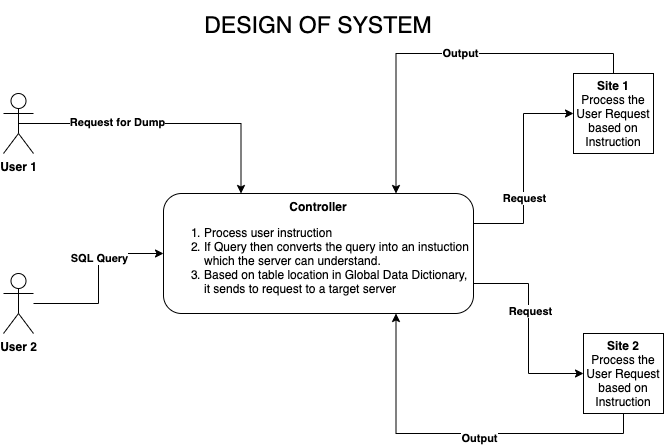

The diagram above was exported from draw.io. Its source (the exported page's mxGraphModel, read from the mxfile embedded in the PNG):
<mxGraphModel dx="946" dy="503" grid="1" gridSize="10" guides="1" tooltips="1" connect="1" arrows="1" fold="1" page="1" pageScale="1" pageWidth="827" pageHeight="1169" math="0" shadow="0">
  <root>
    <mxCell id="WIyWlLk6GJQsqaUBKTNV-0" />
    <mxCell id="WIyWlLk6GJQsqaUBKTNV-1" parent="WIyWlLk6GJQsqaUBKTNV-0" />
    <mxCell id="0z7MG_MKwaT-sECVm0-n-13" style="edgeStyle=orthogonalEdgeStyle;rounded=0;orthogonalLoop=1;jettySize=auto;html=1;exitX=1;exitY=0.25;exitDx=0;exitDy=0;entryX=0;entryY=0.5;entryDx=0;entryDy=0;" edge="1" parent="WIyWlLk6GJQsqaUBKTNV-1" source="0z7MG_MKwaT-sECVm0-n-1" target="0z7MG_MKwaT-sECVm0-n-3">
      <mxGeometry relative="1" as="geometry" />
    </mxCell>
    <mxCell id="0z7MG_MKwaT-sECVm0-n-15" value="&lt;b&gt;Request&lt;/b&gt;" style="edgeLabel;html=1;align=center;verticalAlign=middle;resizable=0;points=[];" vertex="1" connectable="0" parent="0z7MG_MKwaT-sECVm0-n-13">
      <mxGeometry x="-0.2762" relative="1" as="geometry">
        <mxPoint as="offset" />
      </mxGeometry>
    </mxCell>
    <mxCell id="0z7MG_MKwaT-sECVm0-n-14" style="edgeStyle=orthogonalEdgeStyle;rounded=0;orthogonalLoop=1;jettySize=auto;html=1;exitX=1;exitY=0.75;exitDx=0;exitDy=0;entryX=0;entryY=0.5;entryDx=0;entryDy=0;" edge="1" parent="WIyWlLk6GJQsqaUBKTNV-1" source="0z7MG_MKwaT-sECVm0-n-1" target="0z7MG_MKwaT-sECVm0-n-4">
      <mxGeometry relative="1" as="geometry" />
    </mxCell>
    <mxCell id="0z7MG_MKwaT-sECVm0-n-16" value="&lt;b&gt;Request&lt;/b&gt;" style="edgeLabel;html=1;align=center;verticalAlign=middle;resizable=0;points=[];" vertex="1" connectable="0" parent="0z7MG_MKwaT-sECVm0-n-14">
      <mxGeometry x="-0.18" y="1" relative="1" as="geometry">
        <mxPoint as="offset" />
      </mxGeometry>
    </mxCell>
    <mxCell id="0z7MG_MKwaT-sECVm0-n-1" value="&lt;b&gt;Controller&lt;/b&gt;&lt;br&gt;&lt;div style=&quot;text-align: left&quot;&gt;&lt;ol&gt;&lt;li&gt;&lt;span&gt;Process user instruction&lt;/span&gt;&lt;/li&gt;&lt;li&gt;If Query then converts the query into an instuction which the server can understand.&lt;/li&gt;&lt;li&gt;Based on table location in Global Data Dictionary, it sends to request to a target server&lt;/li&gt;&lt;/ol&gt;&lt;/div&gt;" style="rounded=1;whiteSpace=wrap;html=1;" vertex="1" parent="WIyWlLk6GJQsqaUBKTNV-1">
      <mxGeometry x="220" y="213" width="310" height="120" as="geometry" />
    </mxCell>
    <mxCell id="0z7MG_MKwaT-sECVm0-n-17" style="edgeStyle=orthogonalEdgeStyle;rounded=0;orthogonalLoop=1;jettySize=auto;html=1;exitX=0.5;exitY=0;exitDx=0;exitDy=0;entryX=0.75;entryY=0;entryDx=0;entryDy=0;" edge="1" parent="WIyWlLk6GJQsqaUBKTNV-1" source="0z7MG_MKwaT-sECVm0-n-3" target="0z7MG_MKwaT-sECVm0-n-1">
      <mxGeometry relative="1" as="geometry" />
    </mxCell>
    <mxCell id="0z7MG_MKwaT-sECVm0-n-18" value="&lt;b&gt;Output&lt;/b&gt;" style="edgeLabel;html=1;align=center;verticalAlign=middle;resizable=0;points=[];" vertex="1" connectable="0" parent="0z7MG_MKwaT-sECVm0-n-17">
      <mxGeometry x="-0.0781" y="-1" relative="1" as="geometry">
        <mxPoint as="offset" />
      </mxGeometry>
    </mxCell>
    <mxCell id="0z7MG_MKwaT-sECVm0-n-3" value="&lt;b&gt;Site 1&lt;br&gt;&lt;/b&gt;Process the User Request based on Instruction" style="whiteSpace=wrap;html=1;aspect=fixed;" vertex="1" parent="WIyWlLk6GJQsqaUBKTNV-1">
      <mxGeometry x="630" y="93" width="80" height="80" as="geometry" />
    </mxCell>
    <mxCell id="0z7MG_MKwaT-sECVm0-n-19" style="edgeStyle=orthogonalEdgeStyle;rounded=0;orthogonalLoop=1;jettySize=auto;html=1;entryX=0.75;entryY=1;entryDx=0;entryDy=0;exitX=0.5;exitY=1;exitDx=0;exitDy=0;" edge="1" parent="WIyWlLk6GJQsqaUBKTNV-1" source="0z7MG_MKwaT-sECVm0-n-4" target="0z7MG_MKwaT-sECVm0-n-1">
      <mxGeometry relative="1" as="geometry" />
    </mxCell>
    <mxCell id="0z7MG_MKwaT-sECVm0-n-20" value="&lt;b&gt;Output&lt;/b&gt;" style="edgeLabel;html=1;align=center;verticalAlign=middle;resizable=0;points=[];" vertex="1" connectable="0" parent="0z7MG_MKwaT-sECVm0-n-19">
      <mxGeometry x="-0.102" y="4" relative="1" as="geometry">
        <mxPoint as="offset" />
      </mxGeometry>
    </mxCell>
    <mxCell id="0z7MG_MKwaT-sECVm0-n-4" value="&lt;b&gt;Site 2&lt;/b&gt;&lt;br&gt;Process the User Request based on Instruction" style="whiteSpace=wrap;html=1;aspect=fixed;" vertex="1" parent="WIyWlLk6GJQsqaUBKTNV-1">
      <mxGeometry x="640" y="353" width="80" height="80" as="geometry" />
    </mxCell>
    <mxCell id="0z7MG_MKwaT-sECVm0-n-8" style="edgeStyle=orthogonalEdgeStyle;rounded=0;orthogonalLoop=1;jettySize=auto;html=1;exitX=0.5;exitY=0.5;exitDx=0;exitDy=0;exitPerimeter=0;entryX=0.25;entryY=0;entryDx=0;entryDy=0;" edge="1" parent="WIyWlLk6GJQsqaUBKTNV-1" source="0z7MG_MKwaT-sECVm0-n-5" target="0z7MG_MKwaT-sECVm0-n-1">
      <mxGeometry relative="1" as="geometry" />
    </mxCell>
    <mxCell id="0z7MG_MKwaT-sECVm0-n-11" value="&lt;b&gt;Request for Dump&lt;/b&gt;" style="edgeLabel;html=1;align=center;verticalAlign=middle;resizable=0;points=[];" vertex="1" connectable="0" parent="0z7MG_MKwaT-sECVm0-n-8">
      <mxGeometry x="-0.3306" y="2" relative="1" as="geometry">
        <mxPoint as="offset" />
      </mxGeometry>
    </mxCell>
    <mxCell id="0z7MG_MKwaT-sECVm0-n-5" value="&lt;b&gt;User 1&lt;/b&gt;" style="shape=umlActor;verticalLabelPosition=bottom;verticalAlign=top;html=1;outlineConnect=0;" vertex="1" parent="WIyWlLk6GJQsqaUBKTNV-1">
      <mxGeometry x="60" y="113" width="30" height="60" as="geometry" />
    </mxCell>
    <mxCell id="0z7MG_MKwaT-sECVm0-n-7" style="edgeStyle=orthogonalEdgeStyle;rounded=0;orthogonalLoop=1;jettySize=auto;html=1;entryX=0;entryY=0.5;entryDx=0;entryDy=0;" edge="1" parent="WIyWlLk6GJQsqaUBKTNV-1" source="0z7MG_MKwaT-sECVm0-n-6" target="0z7MG_MKwaT-sECVm0-n-1">
      <mxGeometry relative="1" as="geometry" />
    </mxCell>
    <mxCell id="0z7MG_MKwaT-sECVm0-n-12" value="&lt;b&gt;SQL Query&lt;/b&gt;" style="edgeLabel;html=1;align=center;verticalAlign=middle;resizable=0;points=[];" vertex="1" connectable="0" parent="0z7MG_MKwaT-sECVm0-n-7">
      <mxGeometry x="0.2286" relative="1" as="geometry">
        <mxPoint as="offset" />
      </mxGeometry>
    </mxCell>
    <mxCell id="0z7MG_MKwaT-sECVm0-n-6" value="&lt;b&gt;User 2&lt;/b&gt;" style="shape=umlActor;verticalLabelPosition=bottom;verticalAlign=top;html=1;outlineConnect=0;" vertex="1" parent="WIyWlLk6GJQsqaUBKTNV-1">
      <mxGeometry x="60" y="293" width="30" height="60" as="geometry" />
    </mxCell>
    <mxCell id="0z7MG_MKwaT-sECVm0-n-21" value="DESIGN OF SYSTEM" style="text;html=1;strokeColor=none;fillColor=none;align=center;verticalAlign=middle;whiteSpace=wrap;rounded=0;fontSize=23;" vertex="1" parent="WIyWlLk6GJQsqaUBKTNV-1">
      <mxGeometry x="245" y="20" width="260" height="50" as="geometry" />
    </mxCell>
  </root>
</mxGraphModel>